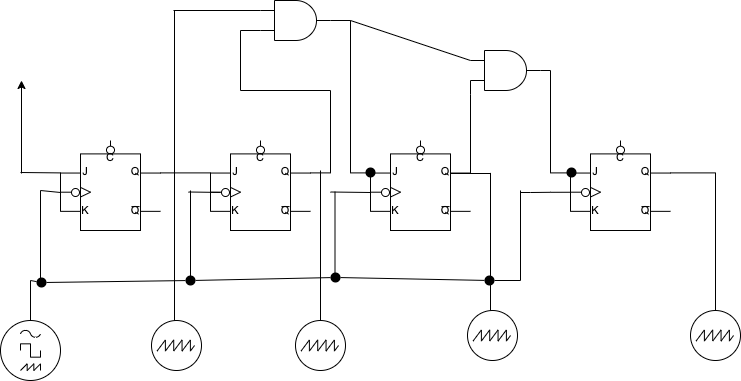

The diagram above was exported from draw.io. Its source (the exported page's mxGraphModel, read from the mxfile embedded in the PNG):
<mxGraphModel dx="872" dy="589" grid="0" gridSize="10" guides="1" tooltips="1" connect="1" arrows="1" fold="1" page="1" pageScale="1" pageWidth="827" pageHeight="1169" math="0" shadow="0">
  <root>
    <mxCell id="0" />
    <mxCell id="1" parent="0" />
    <mxCell id="f4ML7pkum8IvRiTOveHO-10" style="edgeStyle=orthogonalEdgeStyle;rounded=0;orthogonalLoop=1;jettySize=auto;html=1;exitX=1;exitY=0.36;exitDx=0;exitDy=0;exitPerimeter=0;entryX=0;entryY=0.36;entryDx=0;entryDy=0;entryPerimeter=0;endArrow=none;endFill=0;" edge="1" parent="1" source="f4ML7pkum8IvRiTOveHO-1" target="f4ML7pkum8IvRiTOveHO-2">
      <mxGeometry relative="1" as="geometry" />
    </mxCell>
    <mxCell id="f4ML7pkum8IvRiTOveHO-1" value="" style="verticalLabelPosition=bottom;shadow=0;dashed=0;align=center;html=1;verticalAlign=top;shape=mxgraph.electrical.logic_gates.jk_flip-flop_with_clear_2;" vertex="1" parent="1">
      <mxGeometry x="70" y="210" width="100" height="90" as="geometry" />
    </mxCell>
    <mxCell id="f4ML7pkum8IvRiTOveHO-35" style="edgeStyle=orthogonalEdgeStyle;rounded=0;orthogonalLoop=1;jettySize=auto;html=1;exitX=1;exitY=0.36;exitDx=0;exitDy=0;exitPerimeter=0;entryX=0;entryY=0.75;entryDx=0;entryDy=0;entryPerimeter=0;endArrow=none;endFill=0;" edge="1" parent="1" source="f4ML7pkum8IvRiTOveHO-2" target="f4ML7pkum8IvRiTOveHO-30">
      <mxGeometry relative="1" as="geometry" />
    </mxCell>
    <mxCell id="f4ML7pkum8IvRiTOveHO-2" value="" style="verticalLabelPosition=bottom;shadow=0;dashed=0;align=center;html=1;verticalAlign=top;shape=mxgraph.electrical.logic_gates.jk_flip-flop_with_clear_2;" vertex="1" parent="1">
      <mxGeometry x="220" y="210" width="100" height="90" as="geometry" />
    </mxCell>
    <mxCell id="f4ML7pkum8IvRiTOveHO-42" style="edgeStyle=orthogonalEdgeStyle;rounded=0;orthogonalLoop=1;jettySize=auto;html=1;exitX=0;exitY=0.575;exitDx=0;exitDy=0;exitPerimeter=0;endArrow=none;endFill=0;" edge="1" parent="1" source="f4ML7pkum8IvRiTOveHO-5">
      <mxGeometry relative="1" as="geometry">
        <mxPoint x="540" y="262" as="targetPoint" />
      </mxGeometry>
    </mxCell>
    <mxCell id="f4ML7pkum8IvRiTOveHO-63" style="edgeStyle=orthogonalEdgeStyle;rounded=0;orthogonalLoop=1;jettySize=auto;html=1;exitX=1;exitY=0.36;exitDx=0;exitDy=0;exitPerimeter=0;entryX=0.5;entryY=0;entryDx=0;entryDy=0;entryPerimeter=0;endArrow=none;endFill=0;" edge="1" parent="1" source="f4ML7pkum8IvRiTOveHO-5" target="f4ML7pkum8IvRiTOveHO-43">
      <mxGeometry relative="1" as="geometry" />
    </mxCell>
    <mxCell id="f4ML7pkum8IvRiTOveHO-5" value="" style="verticalLabelPosition=bottom;shadow=0;dashed=0;align=center;html=1;verticalAlign=top;shape=mxgraph.electrical.logic_gates.jk_flip-flop_with_clear_2;" vertex="1" parent="1">
      <mxGeometry x="580" y="210" width="100" height="90" as="geometry" />
    </mxCell>
    <mxCell id="f4ML7pkum8IvRiTOveHO-40" style="edgeStyle=orthogonalEdgeStyle;rounded=0;orthogonalLoop=1;jettySize=auto;html=1;exitX=1;exitY=0.36;exitDx=0;exitDy=0;exitPerimeter=0;entryX=0;entryY=0.75;entryDx=0;entryDy=0;entryPerimeter=0;endArrow=none;endFill=0;" edge="1" parent="1" source="f4ML7pkum8IvRiTOveHO-6" target="f4ML7pkum8IvRiTOveHO-29">
      <mxGeometry relative="1" as="geometry">
        <Array as="points">
          <mxPoint x="480" y="164" />
          <mxPoint x="480" y="164" />
        </Array>
      </mxGeometry>
    </mxCell>
    <mxCell id="f4ML7pkum8IvRiTOveHO-6" value="" style="verticalLabelPosition=bottom;shadow=0;dashed=0;align=center;html=1;verticalAlign=top;shape=mxgraph.electrical.logic_gates.jk_flip-flop_with_clear_2;" vertex="1" parent="1">
      <mxGeometry x="380" y="210" width="100" height="90" as="geometry" />
    </mxCell>
    <mxCell id="f4ML7pkum8IvRiTOveHO-11" value="" style="perimeter=ellipsePerimeter;verticalLabelPosition=bottom;shadow=0;dashed=0;align=center;html=1;verticalAlign=top;shape=mxgraph.electrical.instruments.oscilloscope;" vertex="1" parent="1">
      <mxGeometry x="161" y="390" width="50" height="50" as="geometry" />
    </mxCell>
    <mxCell id="f4ML7pkum8IvRiTOveHO-12" value="" style="perimeter=ellipsePerimeter;verticalLabelPosition=bottom;shadow=0;dashed=0;align=center;html=1;verticalAlign=top;shape=mxgraph.electrical.instruments.oscilloscope;" vertex="1" parent="1">
      <mxGeometry x="305" y="390" width="50" height="50" as="geometry" />
    </mxCell>
    <mxCell id="f4ML7pkum8IvRiTOveHO-13" value="" style="perimeter=ellipsePerimeter;verticalLabelPosition=bottom;shadow=0;dashed=0;align=center;html=1;verticalAlign=top;shape=mxgraph.electrical.instruments.oscilloscope;" vertex="1" parent="1">
      <mxGeometry x="477" y="380" width="50" height="50" as="geometry" />
    </mxCell>
    <mxCell id="f4ML7pkum8IvRiTOveHO-14" value="" style="perimeter=ellipsePerimeter;verticalLabelPosition=bottom;shadow=0;dashed=0;align=center;html=1;verticalAlign=top;shape=mxgraph.electrical.instruments.signal_generator;" vertex="1" parent="1">
      <mxGeometry x="10" y="390" width="60" height="60" as="geometry" />
    </mxCell>
    <mxCell id="f4ML7pkum8IvRiTOveHO-15" value="" style="endArrow=none;html=1;rounded=0;" edge="1" parent="1">
      <mxGeometry width="50" height="50" relative="1" as="geometry">
        <mxPoint x="40" y="390" as="sourcePoint" />
        <mxPoint x="40" y="350" as="targetPoint" />
      </mxGeometry>
    </mxCell>
    <mxCell id="f4ML7pkum8IvRiTOveHO-16" value="" style="endArrow=none;html=1;rounded=0;startArrow=none;" edge="1" parent="1" source="f4ML7pkum8IvRiTOveHO-68">
      <mxGeometry width="50" height="50" relative="1" as="geometry">
        <mxPoint x="40" y="350" as="sourcePoint" />
        <mxPoint x="530" y="350" as="targetPoint" />
      </mxGeometry>
    </mxCell>
    <mxCell id="f4ML7pkum8IvRiTOveHO-18" value="" style="endArrow=none;html=1;rounded=0;" edge="1" parent="1">
      <mxGeometry width="50" height="50" relative="1" as="geometry">
        <mxPoint x="50" y="350" as="sourcePoint" />
        <mxPoint x="50" y="260" as="targetPoint" />
      </mxGeometry>
    </mxCell>
    <mxCell id="f4ML7pkum8IvRiTOveHO-19" value="" style="endArrow=none;html=1;rounded=0;" edge="1" parent="1">
      <mxGeometry width="50" height="50" relative="1" as="geometry">
        <mxPoint x="50" y="260" as="sourcePoint" />
        <mxPoint x="70" y="262" as="targetPoint" />
      </mxGeometry>
    </mxCell>
    <mxCell id="f4ML7pkum8IvRiTOveHO-20" value="" style="endArrow=none;html=1;rounded=0;" edge="1" parent="1">
      <mxGeometry width="50" height="50" relative="1" as="geometry">
        <mxPoint x="200" y="350" as="sourcePoint" />
        <mxPoint x="200" y="260" as="targetPoint" />
      </mxGeometry>
    </mxCell>
    <mxCell id="f4ML7pkum8IvRiTOveHO-22" value="" style="endArrow=none;html=1;rounded=0;startArrow=none;" edge="1" parent="1" source="f4ML7pkum8IvRiTOveHO-48">
      <mxGeometry width="50" height="50" relative="1" as="geometry">
        <mxPoint x="198" y="261.5" as="sourcePoint" />
        <mxPoint x="238" y="262" as="targetPoint" />
      </mxGeometry>
    </mxCell>
    <mxCell id="f4ML7pkum8IvRiTOveHO-23" value="" style="endArrow=none;html=1;rounded=0;" edge="1" parent="1">
      <mxGeometry width="50" height="50" relative="1" as="geometry">
        <mxPoint x="344.5" y="351" as="sourcePoint" />
        <mxPoint x="344.5" y="261" as="targetPoint" />
      </mxGeometry>
    </mxCell>
    <mxCell id="f4ML7pkum8IvRiTOveHO-24" value="" style="endArrow=none;html=1;rounded=0;" edge="1" parent="1">
      <mxGeometry width="50" height="50" relative="1" as="geometry">
        <mxPoint x="340" y="261.5" as="sourcePoint" />
        <mxPoint x="380" y="262" as="targetPoint" />
      </mxGeometry>
    </mxCell>
    <mxCell id="f4ML7pkum8IvRiTOveHO-25" value="" style="endArrow=none;html=1;rounded=0;" edge="1" parent="1">
      <mxGeometry width="50" height="50" relative="1" as="geometry">
        <mxPoint x="530" y="350" as="sourcePoint" />
        <mxPoint x="530" y="260" as="targetPoint" />
      </mxGeometry>
    </mxCell>
    <mxCell id="f4ML7pkum8IvRiTOveHO-27" value="" style="endArrow=none;html=1;rounded=0;" edge="1" parent="1">
      <mxGeometry width="50" height="50" relative="1" as="geometry">
        <mxPoint x="530" y="262" as="sourcePoint" />
        <mxPoint x="540" y="262" as="targetPoint" />
      </mxGeometry>
    </mxCell>
    <mxCell id="f4ML7pkum8IvRiTOveHO-61" style="edgeStyle=orthogonalEdgeStyle;rounded=0;orthogonalLoop=1;jettySize=auto;html=1;exitX=1;exitY=0.5;exitDx=0;exitDy=0;exitPerimeter=0;entryX=0;entryY=0.36;entryDx=0;entryDy=0;entryPerimeter=0;endArrow=none;endFill=0;" edge="1" parent="1" source="f4ML7pkum8IvRiTOveHO-29" target="f4ML7pkum8IvRiTOveHO-5">
      <mxGeometry relative="1" as="geometry">
        <Array as="points">
          <mxPoint x="560" y="140" />
          <mxPoint x="560" y="242" />
        </Array>
      </mxGeometry>
    </mxCell>
    <mxCell id="f4ML7pkum8IvRiTOveHO-29" value="" style="verticalLabelPosition=bottom;shadow=0;dashed=0;align=center;html=1;verticalAlign=top;shape=mxgraph.electrical.logic_gates.logic_gate;operation=and;" vertex="1" parent="1">
      <mxGeometry x="480" y="120" width="70" height="40" as="geometry" />
    </mxCell>
    <mxCell id="f4ML7pkum8IvRiTOveHO-33" style="edgeStyle=orthogonalEdgeStyle;rounded=0;orthogonalLoop=1;jettySize=auto;html=1;exitX=0;exitY=0.25;exitDx=0;exitDy=0;exitPerimeter=0;endArrow=none;endFill=0;" edge="1" parent="1" source="f4ML7pkum8IvRiTOveHO-30">
      <mxGeometry relative="1" as="geometry">
        <mxPoint x="183" y="80" as="targetPoint" />
        <mxPoint x="263" y="80" as="sourcePoint" />
      </mxGeometry>
    </mxCell>
    <mxCell id="f4ML7pkum8IvRiTOveHO-37" style="edgeStyle=orthogonalEdgeStyle;rounded=0;orthogonalLoop=1;jettySize=auto;html=1;exitX=1;exitY=0.5;exitDx=0;exitDy=0;exitPerimeter=0;endArrow=none;endFill=0;entryX=0;entryY=0.36;entryDx=0;entryDy=0;entryPerimeter=0;" edge="1" parent="1" target="f4ML7pkum8IvRiTOveHO-6">
      <mxGeometry relative="1" as="geometry">
        <mxPoint x="340" y="90" as="sourcePoint" />
        <mxPoint x="367" y="240" as="targetPoint" />
      </mxGeometry>
    </mxCell>
    <mxCell id="f4ML7pkum8IvRiTOveHO-30" value="" style="verticalLabelPosition=bottom;shadow=0;dashed=0;align=center;html=1;verticalAlign=top;shape=mxgraph.electrical.logic_gates.logic_gate;operation=and;" vertex="1" parent="1">
      <mxGeometry x="270" y="70" width="70" height="40" as="geometry" />
    </mxCell>
    <mxCell id="f4ML7pkum8IvRiTOveHO-31" value="" style="endArrow=none;html=1;rounded=0;" edge="1" parent="1">
      <mxGeometry width="50" height="50" relative="1" as="geometry">
        <mxPoint x="184" y="390" as="sourcePoint" />
        <mxPoint x="184" y="80" as="targetPoint" />
      </mxGeometry>
    </mxCell>
    <mxCell id="f4ML7pkum8IvRiTOveHO-36" value="" style="endArrow=none;html=1;rounded=0;exitX=0.5;exitY=0;exitDx=0;exitDy=0;exitPerimeter=0;" edge="1" parent="1" source="f4ML7pkum8IvRiTOveHO-12">
      <mxGeometry width="50" height="50" relative="1" as="geometry">
        <mxPoint x="330" y="380" as="sourcePoint" />
        <mxPoint x="330" y="240" as="targetPoint" />
      </mxGeometry>
    </mxCell>
    <mxCell id="f4ML7pkum8IvRiTOveHO-38" value="" style="endArrow=none;html=1;rounded=0;entryX=0;entryY=0.25;entryDx=0;entryDy=0;entryPerimeter=0;" edge="1" parent="1" target="f4ML7pkum8IvRiTOveHO-29">
      <mxGeometry width="50" height="50" relative="1" as="geometry">
        <mxPoint x="360" y="90" as="sourcePoint" />
        <mxPoint x="414" y="40" as="targetPoint" />
      </mxGeometry>
    </mxCell>
    <mxCell id="f4ML7pkum8IvRiTOveHO-41" value="" style="endArrow=none;html=1;rounded=0;entryX=1;entryY=0.36;entryDx=0;entryDy=0;entryPerimeter=0;" edge="1" parent="1">
      <mxGeometry width="50" height="50" relative="1" as="geometry">
        <mxPoint x="500" y="380" as="sourcePoint" />
        <mxPoint x="500" y="242.39999999999998" as="targetPoint" />
      </mxGeometry>
    </mxCell>
    <mxCell id="f4ML7pkum8IvRiTOveHO-43" value="" style="perimeter=ellipsePerimeter;verticalLabelPosition=bottom;shadow=0;dashed=0;align=center;html=1;verticalAlign=top;shape=mxgraph.electrical.instruments.oscilloscope;" vertex="1" parent="1">
      <mxGeometry x="700" y="380" width="50" height="50" as="geometry" />
    </mxCell>
    <mxCell id="f4ML7pkum8IvRiTOveHO-44" value="" style="verticalLabelPosition=bottom;shadow=0;dashed=0;align=center;html=1;verticalAlign=top;shape=mxgraph.electrical.logic_gates.inverting_contact;" vertex="1" parent="1">
      <mxGeometry x="390" y="257" width="10" height="10" as="geometry" />
    </mxCell>
    <mxCell id="f4ML7pkum8IvRiTOveHO-45" value="" style="verticalLabelPosition=bottom;shadow=0;dashed=0;align=center;html=1;verticalAlign=top;shape=mxgraph.electrical.logic_gates.inverting_contact;" vertex="1" parent="1">
      <mxGeometry x="590" y="257" width="10" height="10" as="geometry" />
    </mxCell>
    <mxCell id="f4ML7pkum8IvRiTOveHO-47" value="" style="verticalLabelPosition=bottom;shadow=0;dashed=0;align=center;html=1;verticalAlign=top;shape=mxgraph.electrical.logic_gates.inverting_contact;" vertex="1" parent="1">
      <mxGeometry x="80" y="257" width="10" height="10" as="geometry" />
    </mxCell>
    <mxCell id="f4ML7pkum8IvRiTOveHO-48" value="" style="verticalLabelPosition=bottom;shadow=0;dashed=0;align=center;html=1;verticalAlign=top;shape=mxgraph.electrical.logic_gates.inverting_contact;" vertex="1" parent="1">
      <mxGeometry x="230" y="257" width="10" height="10" as="geometry" />
    </mxCell>
    <mxCell id="f4ML7pkum8IvRiTOveHO-49" value="" style="endArrow=none;html=1;rounded=0;" edge="1" parent="1" target="f4ML7pkum8IvRiTOveHO-48">
      <mxGeometry width="50" height="50" relative="1" as="geometry">
        <mxPoint x="198" y="261.5" as="sourcePoint" />
        <mxPoint x="238" y="262" as="targetPoint" />
      </mxGeometry>
    </mxCell>
    <mxCell id="f4ML7pkum8IvRiTOveHO-50" value="" style="endArrow=none;html=1;rounded=0;" edge="1" parent="1">
      <mxGeometry width="50" height="50" relative="1" as="geometry">
        <mxPoint x="460" y="243" as="sourcePoint" />
        <mxPoint x="500" y="243" as="targetPoint" />
      </mxGeometry>
    </mxCell>
    <mxCell id="f4ML7pkum8IvRiTOveHO-56" style="edgeStyle=orthogonalEdgeStyle;rounded=0;orthogonalLoop=1;jettySize=auto;html=1;exitX=0;exitY=0.36;exitDx=0;exitDy=0;exitPerimeter=0;entryX=0;entryY=0.79;entryDx=0;entryDy=0;entryPerimeter=0;endArrow=none;endFill=0;" edge="1" parent="1" source="f4ML7pkum8IvRiTOveHO-1" target="f4ML7pkum8IvRiTOveHO-1">
      <mxGeometry relative="1" as="geometry" />
    </mxCell>
    <mxCell id="f4ML7pkum8IvRiTOveHO-57" value="" style="endArrow=classic;html=1;rounded=0;" edge="1" parent="1">
      <mxGeometry width="50" height="50" relative="1" as="geometry">
        <mxPoint x="31" y="243" as="sourcePoint" />
        <mxPoint x="31" y="150" as="targetPoint" />
      </mxGeometry>
    </mxCell>
    <mxCell id="f4ML7pkum8IvRiTOveHO-58" value="" style="endArrow=none;html=1;rounded=0;entryX=0;entryY=0.36;entryDx=0;entryDy=0;entryPerimeter=0;" edge="1" parent="1" target="f4ML7pkum8IvRiTOveHO-1">
      <mxGeometry width="50" height="50" relative="1" as="geometry">
        <mxPoint x="30" y="242" as="sourcePoint" />
        <mxPoint x="80" y="185" as="targetPoint" />
      </mxGeometry>
    </mxCell>
    <mxCell id="f4ML7pkum8IvRiTOveHO-59" style="edgeStyle=orthogonalEdgeStyle;rounded=0;orthogonalLoop=1;jettySize=auto;html=1;exitX=0;exitY=0.36;exitDx=0;exitDy=0;exitPerimeter=0;entryX=0;entryY=0.79;entryDx=0;entryDy=0;entryPerimeter=0;endArrow=none;endFill=0;" edge="1" parent="1" source="f4ML7pkum8IvRiTOveHO-2" target="f4ML7pkum8IvRiTOveHO-2">
      <mxGeometry relative="1" as="geometry" />
    </mxCell>
    <mxCell id="f4ML7pkum8IvRiTOveHO-60" style="edgeStyle=orthogonalEdgeStyle;rounded=0;orthogonalLoop=1;jettySize=auto;html=1;exitX=0;exitY=0.36;exitDx=0;exitDy=0;exitPerimeter=0;entryX=0;entryY=0.79;entryDx=0;entryDy=0;entryPerimeter=0;endArrow=none;endFill=0;" edge="1" parent="1" source="f4ML7pkum8IvRiTOveHO-6" target="f4ML7pkum8IvRiTOveHO-6">
      <mxGeometry relative="1" as="geometry" />
    </mxCell>
    <mxCell id="f4ML7pkum8IvRiTOveHO-62" style="edgeStyle=orthogonalEdgeStyle;rounded=0;orthogonalLoop=1;jettySize=auto;html=1;exitX=0;exitY=0.36;exitDx=0;exitDy=0;exitPerimeter=0;entryX=0;entryY=0.79;entryDx=0;entryDy=0;entryPerimeter=0;endArrow=none;endFill=0;" edge="1" parent="1" source="f4ML7pkum8IvRiTOveHO-5" target="f4ML7pkum8IvRiTOveHO-5">
      <mxGeometry relative="1" as="geometry" />
    </mxCell>
    <mxCell id="f4ML7pkum8IvRiTOveHO-66" value="" style="ellipse;whiteSpace=wrap;html=1;aspect=fixed;strokeColor=none;fillColor=#000000;gradientColor=none;" vertex="1" parent="1">
      <mxGeometry x="375" y="237" width="10" height="10" as="geometry" />
    </mxCell>
    <mxCell id="f4ML7pkum8IvRiTOveHO-67" value="" style="ellipse;whiteSpace=wrap;html=1;aspect=fixed;strokeColor=none;fillColor=#000000;gradientColor=none;" vertex="1" parent="1">
      <mxGeometry x="576" y="237" width="10" height="10" as="geometry" />
    </mxCell>
    <mxCell id="f4ML7pkum8IvRiTOveHO-68" value="" style="ellipse;whiteSpace=wrap;html=1;aspect=fixed;strokeColor=none;fillColor=#000000;gradientColor=none;" vertex="1" parent="1">
      <mxGeometry x="494" y="345" width="10" height="10" as="geometry" />
    </mxCell>
    <mxCell id="f4ML7pkum8IvRiTOveHO-71" value="" style="endArrow=none;html=1;rounded=0;startArrow=none;" edge="1" parent="1" source="f4ML7pkum8IvRiTOveHO-72" target="f4ML7pkum8IvRiTOveHO-68">
      <mxGeometry width="50" height="50" relative="1" as="geometry">
        <mxPoint x="40" y="350" as="sourcePoint" />
        <mxPoint x="530" y="350" as="targetPoint" />
      </mxGeometry>
    </mxCell>
    <mxCell id="f4ML7pkum8IvRiTOveHO-72" value="" style="ellipse;whiteSpace=wrap;html=1;aspect=fixed;strokeColor=none;fillColor=#000000;gradientColor=none;" vertex="1" parent="1">
      <mxGeometry x="340" y="342" width="10" height="10" as="geometry" />
    </mxCell>
    <mxCell id="f4ML7pkum8IvRiTOveHO-73" value="" style="endArrow=none;html=1;rounded=0;startArrow=none;" edge="1" parent="1" source="f4ML7pkum8IvRiTOveHO-74" target="f4ML7pkum8IvRiTOveHO-72">
      <mxGeometry width="50" height="50" relative="1" as="geometry">
        <mxPoint x="40" y="350" as="sourcePoint" />
        <mxPoint x="494" y="350" as="targetPoint" />
      </mxGeometry>
    </mxCell>
    <mxCell id="f4ML7pkum8IvRiTOveHO-74" value="" style="ellipse;whiteSpace=wrap;html=1;aspect=fixed;strokeColor=none;fillColor=#000000;gradientColor=none;" vertex="1" parent="1">
      <mxGeometry x="195" y="345" width="10" height="10" as="geometry" />
    </mxCell>
    <mxCell id="f4ML7pkum8IvRiTOveHO-75" value="" style="endArrow=none;html=1;rounded=0;startArrow=none;" edge="1" parent="1" source="f4ML7pkum8IvRiTOveHO-77" target="f4ML7pkum8IvRiTOveHO-74">
      <mxGeometry width="50" height="50" relative="1" as="geometry">
        <mxPoint x="40" y="350" as="sourcePoint" />
        <mxPoint x="340.0002418529202" y="347.0491779489877" as="targetPoint" />
      </mxGeometry>
    </mxCell>
    <mxCell id="f4ML7pkum8IvRiTOveHO-77" value="" style="ellipse;whiteSpace=wrap;html=1;aspect=fixed;strokeColor=none;fillColor=#000000;gradientColor=none;" vertex="1" parent="1">
      <mxGeometry x="46" y="347" width="10" height="10" as="geometry" />
    </mxCell>
    <mxCell id="f4ML7pkum8IvRiTOveHO-78" value="" style="endArrow=none;html=1;rounded=0;" edge="1" parent="1" target="f4ML7pkum8IvRiTOveHO-77">
      <mxGeometry width="50" height="50" relative="1" as="geometry">
        <mxPoint x="40" y="350" as="sourcePoint" />
        <mxPoint x="195" y="350" as="targetPoint" />
      </mxGeometry>
    </mxCell>
  </root>
</mxGraphModel>